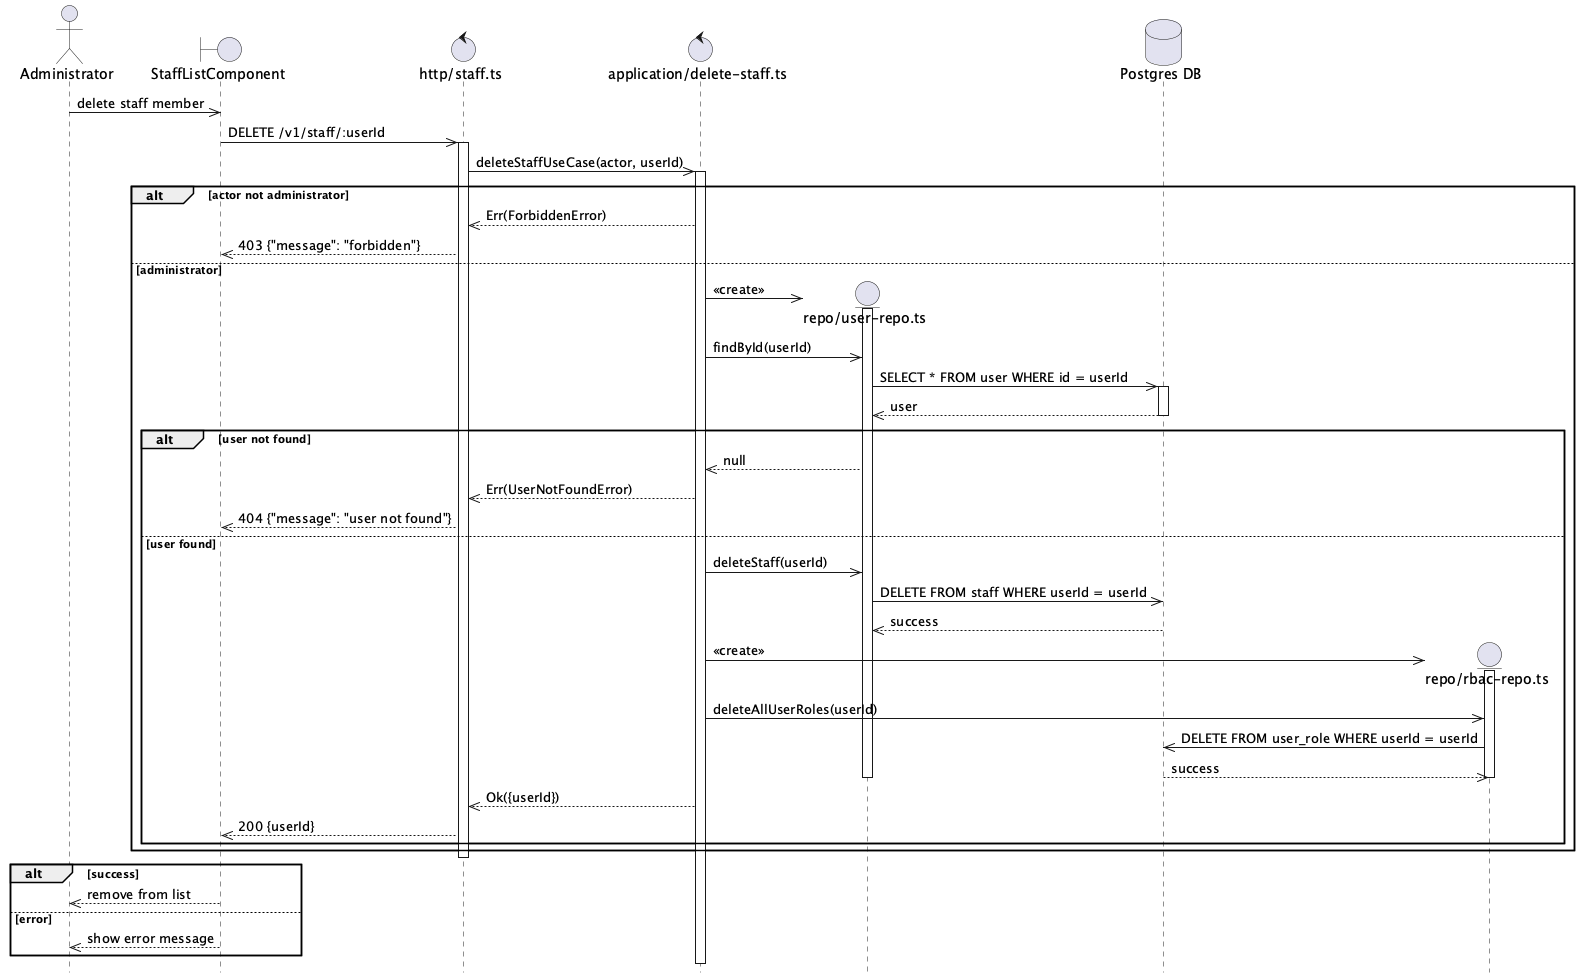

The diagram above was rendered by PlantUML. Its source (embedded in the PNG):
@startuml Staff Delete Flow
hide footbox

actor Administrator

boundary "StaffListComponent" as Component
control "http/staff.ts" as Http
control "application/delete-staff.ts" as UseCase

Administrator ->> Component: delete staff member

Component ->> Http: DELETE /v1/staff/:userId
activate Http

Http ->> UseCase: deleteStaffUseCase(actor, userId)
activate UseCase

alt actor not administrator
    UseCase -->> Http: Err(ForbiddenError)
    Http -->> Component: 403 {"message": "forbidden"}
else administrator
    create entity "repo/user-repo.ts" as UserRepo
    database "Postgres DB" as DB
    UseCase ->> UserRepo: <<create>>
    activate UserRepo

    UseCase ->> UserRepo: findById(userId)

    UserRepo ->> DB: SELECT * FROM user WHERE id = userId
    activate DB
    DB -->> UserRepo: user
    deactivate DB

    alt user not found
        UserRepo -->> UseCase: null
        UseCase -->> Http: Err(UserNotFoundError)
        Http -->> Component: 404 {"message": "user not found"}
    else user found
        UseCase ->> UserRepo: deleteStaff(userId)

        UserRepo ->> DB: DELETE FROM staff WHERE userId = userId
        DB -->> UserRepo: success

        create entity "repo/rbac-repo.ts" as RbacRepo
        UseCase ->> RbacRepo: <<create>>
        activate RbacRepo
        UseCase ->> RbacRepo: deleteAllUserRoles(userId)

        RbacRepo ->> DB: DELETE FROM user_role WHERE userId = userId
        DB -->> RbacRepo: success
        deactivate UserRepo
        deactivate RbacRepo

        UseCase -->> Http: Ok({userId})
        Http -->> Component: 200 {userId}
    end
end

deactivate Http

alt success
    Component -->> Administrator: remove from list
else error
    Component -->> Administrator: show error message
end

@enduml